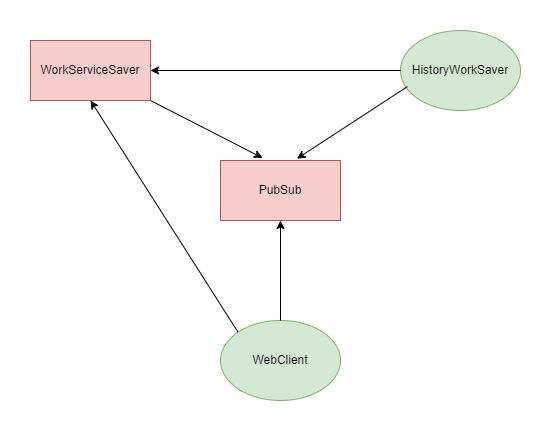

The diagram above was exported from draw.io. Its source (the exported page's mxGraphModel, read from the mxfile embedded in the PNG):
<mxGraphModel dx="1424" dy="547" grid="1" gridSize="10" guides="1" tooltips="1" connect="1" arrows="1" fold="1" page="1" pageScale="1" pageWidth="1169" pageHeight="826" math="0" shadow="0">
  <root>
    <mxCell id="0" />
    <mxCell id="1" parent="0" />
    <mxCell id="Z74Z_HyztjSKdZvmXo9m-1" value="WorkServiceSaver" style="rounded=0;whiteSpace=wrap;html=1;fillColor=#f8cecc;strokeColor=#b85450;" vertex="1" parent="1">
      <mxGeometry x="290" y="80" width="120" height="60" as="geometry" />
    </mxCell>
    <mxCell id="Z74Z_HyztjSKdZvmXo9m-2" value="PubSub" style="rounded=0;whiteSpace=wrap;html=1;fillColor=#f8cecc;strokeColor=#b85450;" vertex="1" parent="1">
      <mxGeometry x="480" y="200" width="120" height="60" as="geometry" />
    </mxCell>
    <mxCell id="Z74Z_HyztjSKdZvmXo9m-3" value="WebClient" style="ellipse;whiteSpace=wrap;html=1;fillColor=#d5e8d4;strokeColor=#82b366;" vertex="1" parent="1">
      <mxGeometry x="480" y="360" width="120" height="80" as="geometry" />
    </mxCell>
    <mxCell id="Z74Z_HyztjSKdZvmXo9m-4" value="HistoryWorkSaver" style="ellipse;whiteSpace=wrap;html=1;fillColor=#d5e8d4;strokeColor=#82b366;" vertex="1" parent="1">
      <mxGeometry x="660" y="70" width="120" height="80" as="geometry" />
    </mxCell>
    <mxCell id="Z74Z_HyztjSKdZvmXo9m-5" value="" style="endArrow=classic;html=1;rounded=0;exitX=0.5;exitY=0;exitDx=0;exitDy=0;entryX=0.5;entryY=1;entryDx=0;entryDy=0;" edge="1" parent="1" source="Z74Z_HyztjSKdZvmXo9m-3" target="Z74Z_HyztjSKdZvmXo9m-2">
      <mxGeometry width="50" height="50" relative="1" as="geometry">
        <mxPoint x="500" y="310" as="sourcePoint" />
        <mxPoint x="550" y="290" as="targetPoint" />
      </mxGeometry>
    </mxCell>
    <mxCell id="Z74Z_HyztjSKdZvmXo9m-6" value="" style="endArrow=classic;html=1;rounded=0;entryX=0.637;entryY=-0.03;entryDx=0;entryDy=0;entryPerimeter=0;exitX=0.057;exitY=0.702;exitDx=0;exitDy=0;exitPerimeter=0;" edge="1" parent="1" source="Z74Z_HyztjSKdZvmXo9m-4" target="Z74Z_HyztjSKdZvmXo9m-2">
      <mxGeometry width="50" height="50" relative="1" as="geometry">
        <mxPoint x="500" y="310" as="sourcePoint" />
        <mxPoint x="550" y="260" as="targetPoint" />
      </mxGeometry>
    </mxCell>
    <mxCell id="Z74Z_HyztjSKdZvmXo9m-8" value="" style="endArrow=classic;html=1;rounded=0;entryX=0.35;entryY=-0.043;entryDx=0;entryDy=0;entryPerimeter=0;exitX=1;exitY=1;exitDx=0;exitDy=0;" edge="1" parent="1" source="Z74Z_HyztjSKdZvmXo9m-1" target="Z74Z_HyztjSKdZvmXo9m-2">
      <mxGeometry width="50" height="50" relative="1" as="geometry">
        <mxPoint x="500" y="310" as="sourcePoint" />
        <mxPoint x="550" y="260" as="targetPoint" />
      </mxGeometry>
    </mxCell>
    <mxCell id="Z74Z_HyztjSKdZvmXo9m-9" value="" style="endArrow=classic;html=1;rounded=0;entryX=0.5;entryY=1;entryDx=0;entryDy=0;exitX=0;exitY=0;exitDx=0;exitDy=0;" edge="1" parent="1" source="Z74Z_HyztjSKdZvmXo9m-3" target="Z74Z_HyztjSKdZvmXo9m-1">
      <mxGeometry width="50" height="50" relative="1" as="geometry">
        <mxPoint x="500" y="310" as="sourcePoint" />
        <mxPoint x="550" y="260" as="targetPoint" />
      </mxGeometry>
    </mxCell>
    <mxCell id="Z74Z_HyztjSKdZvmXo9m-10" value="" style="endArrow=classic;html=1;rounded=0;entryX=1;entryY=0.5;entryDx=0;entryDy=0;exitX=0;exitY=0.5;exitDx=0;exitDy=0;" edge="1" parent="1" source="Z74Z_HyztjSKdZvmXo9m-4" target="Z74Z_HyztjSKdZvmXo9m-1">
      <mxGeometry width="50" height="50" relative="1" as="geometry">
        <mxPoint x="500" y="310" as="sourcePoint" />
        <mxPoint x="550" y="260" as="targetPoint" />
      </mxGeometry>
    </mxCell>
  </root>
</mxGraphModel>